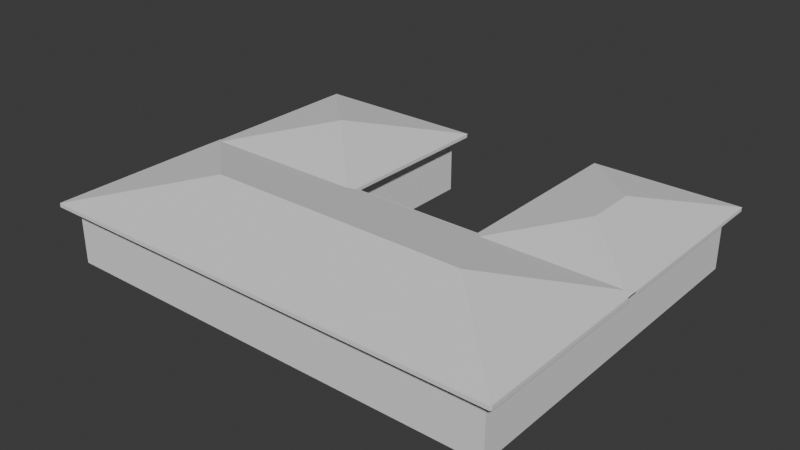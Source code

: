 # Source: house_roofline.blend  (saved by Blender 5.0.118; exported with 4.5.12 LTS)
import bpy
from mathutils import Matrix  # noqa: F401  (used for matrix-valued properties, if any)

bpy.ops.wm.read_factory_settings(use_empty=True)
scene = bpy.context.scene
scene.name = 'Scene'

# ---- collections
col_collection = bpy.data.collections.new('Collection'); scene.collection.children.link(col_collection)

# ---- world
world_world = bpy.data.worlds.new('World'); scene.world = world_world
world_world.use_nodes = True; world_world.node_tree.nodes.clear()
_N = world_world.node_tree.nodes; _L = world_world.node_tree.links
n0 = _N.new('ShaderNodeOutputWorld'); n0.name = 'World Output'; n0.location = (200, 100)
n1 = _N.new('ShaderNodeBackground'); n1.name = 'Background'; n1.location = (-200, 100)
n1.inputs[0].default_value = (0.05088, 0.05088, 0.05088, 1.0)
_L.new(n1.outputs[0], n0.inputs[0])
n0.is_active_output = True
world_world.color = (0.05088, 0.05088, 0.05088)
world_world.sun_shadow_jitter_overblur = 0.0

# ---- meshes
me_cube = bpy.data.meshes.new('Cube')
me_cube.from_pydata([(0.0, 0.0, 0.0), (0.0, 0.0, 96.0), (0.0, 250.0, 0.0), (0.0, 250.0, 96.0), (249.0, 0.0, 0.0), (249.0, 0.0, 96.0), (249.0, 250.0, 0.0), (249.0, 250.0, 96.0)], [], [(0, 1, 3, 2), (2, 3, 7, 6), (6, 7, 5, 4), (4, 5, 1, 0), (2, 6, 4, 0), (7, 3, 1, 5)])
_uv = me_cube.uv_layers.new(name='UVMap')
_uv.uv.foreach_set('vector', [0.375, 0.0, 0.625, 0.0, 0.625, 0.25, 0.375, 0.25, 0.375, 0.25, 0.625, 0.25, 0.625, 0.5, 0.375, 0.5, 0.375, 0.5, 0.625, 0.5, 0.625, 0.75, 0.375, 0.75, 0.375, 0.75, 0.625, 0.75, 0.625, 1.0, 0.375, 1.0, 0.125, 0.5, 0.375, 0.5, 0.375, 0.75, 0.125, 0.75, 0.625, 0.5, 0.875, 0.5, 0.875, 0.75, 0.625, 0.75])
me_cube.update()
me_cube_001 = bpy.data.meshes.new('Cube.001')
me_cube_001.from_pydata([(0.0, -280.0, 0.0), (0.0, -280.0, 96.0), (0.0, 0.0, 0.0), (0.0, 0.0, 96.0), (700.0, -280.0, 0.0), (700.0, -280.0, 96.0), (700.0, 0.0, 0.0), (700.0, 0.0, 96.0)], [], [(0, 1, 3, 2), (2, 3, 7, 6), (6, 7, 5, 4), (4, 5, 1, 0), (2, 6, 4, 0), (7, 3, 1, 5)])
_uv = me_cube_001.uv_layers.new(name='UVMap')
_uv.uv.foreach_set('vector', [0.375, 0.0, 0.625, 0.0, 0.625, 0.25, 0.375, 0.25, 0.375, 0.25, 0.625, 0.25, 0.625, 0.5, 0.375, 0.5, 0.375, 0.5, 0.625, 0.5, 0.625, 0.75, 0.375, 0.75, 0.375, 0.75, 0.625, 0.75, 0.625, 1.0, 0.375, 1.0, 0.125, 0.5, 0.375, 0.5, 0.375, 0.75, 0.125, 0.75, 0.625, 0.5, 0.875, 0.5, 0.875, 0.75, 0.625, 0.75])
me_cube_001.update()
me_cube_002 = bpy.data.meshes.new('Cube.002')
me_cube_002.from_pydata([(500.0, 0.0, 0.0), (500.0, 0.0, 96.0), (500.0, 280.0, 0.0), (500.0, 280.0, 96.0), (700.0, 0.0, 0.0), (700.0, 0.0, 96.0), (700.0, 280.0, 0.0), (700.0, 280.0, 96.0)], [], [(0, 1, 3, 2), (2, 3, 7, 6), (6, 7, 5, 4), (4, 5, 1, 0), (2, 6, 4, 0), (7, 3, 1, 5)])
_uv = me_cube_002.uv_layers.new(name='UVMap')
_uv.uv.foreach_set('vector', [0.375, 0.0, 0.625, 0.0, 0.625, 0.25, 0.375, 0.25, 0.375, 0.25, 0.625, 0.25, 0.625, 0.5, 0.375, 0.5, 0.375, 0.5, 0.625, 0.5, 0.625, 0.75, 0.375, 0.75, 0.375, 0.75, 0.625, 0.75, 0.625, 1.0, 0.375, 1.0, 0.125, 0.5, 0.375, 0.5, 0.375, 0.75, 0.125, 0.75, 0.625, 0.5, 0.875, 0.5, 0.875, 0.75, 0.625, 0.75])
me_cube_002.update()
me_garageroof_004 = bpy.data.meshes.new('GarageRoof.004')
me_garageroof_004.from_pydata([(-18.0, -18.0, 96.0), (267.0, -18.0, 96.0), (267.0, 268.0, 96.0), (-18.0, 268.0, 96.0), (124.5, 124.5, 127.1), (124.5, 125.5, 127.1)], [], [(0, 1, 4), (3, 5, 2), (0, 4, 5, 3), (1, 2, 5, 4)])
me_garageroof_004.update()
me_masterroof_003 = bpy.data.meshes.new('MasterRoof.003')
me_masterroof_003.from_pydata([(482.0, -18.0, 96.0), (718.0, -18.0, 96.0), (718.0, 298.0, 96.0), (482.0, 298.0, 96.0), (600.0, 100.0, 121.0), (600.0, 180.0, 121.0)], [], [(0, 1, 4), (3, 5, 2), (0, 4, 5, 3), (1, 2, 5, 4)])
me_masterroof_003.update()
me_mainroof_003 = bpy.data.meshes.new('MainRoof.003')
me_mainroof_003.from_pydata([(-18.0, 0.0, 96.0), (718.0, 0.0, 96.0), (718.0, -298.0, 96.0), (-18.0, -298.0, 96.0), (140.0, -140.0, 131.0), (560.0, -140.0, 131.0)], [], [(0, 1, 5, 4), (3, 4, 5, 2), (0, 4, 3), (1, 2, 5)])
me_mainroof_003.update()
me_garagefascia = bpy.data.meshes.new('GarageFascia')
me_garagefascia.from_pydata([(-18.0, -18.0, 90.5), (267.0, -18.0, 90.5), (267.0, -18.0, 96.0), (-18.0, -18.0, 96.0), (-18.0, -16.5, 90.5), (267.0, -16.5, 90.5), (267.0, -16.5, 96.0), (-18.0, -16.5, 96.0), (267.0, -18.0, 90.5), (267.0, 268.0, 90.5), (267.0, 268.0, 96.0), (267.0, -18.0, 96.0), (265.5, -18.0, 90.5), (265.5, 268.0, 90.5), (265.5, 268.0, 96.0), (265.5, -18.0, 96.0), (267.0, 268.0, 90.5), (-18.0, 268.0, 90.5), (-18.0, 268.0, 96.0), (267.0, 268.0, 96.0), (267.0, 266.5, 90.5), (-18.0, 266.5, 90.5), (-18.0, 266.5, 96.0), (267.0, 266.5, 96.0), (-18.0, 268.0, 90.5), (-18.0, -18.0, 90.5), (-18.0, -18.0, 96.0), (-18.0, 268.0, 96.0), (-16.5, 268.0, 90.5), (-16.5, -18.0, 90.5), (-16.5, -18.0, 96.0), (-16.5, 268.0, 96.0)], [], [(0, 1, 2, 3), (4, 7, 6, 5), (0, 3, 7, 4), (1, 5, 6, 2), (0, 4, 5, 1), (8, 9, 10, 11), (12, 15, 14, 13), (8, 11, 15, 12), (9, 13, 14, 10), (8, 12, 13, 9), (16, 17, 18, 19), (20, 23, 22, 21), (16, 19, 23, 20), (17, 21, 22, 18), (16, 20, 21, 17), (24, 25, 26, 27), (28, 31, 30, 29), (24, 27, 31, 28), (25, 29, 30, 26), (24, 28, 29, 25)])
me_garagefascia.update()
me_masterfascia = bpy.data.meshes.new('MasterFascia')
me_masterfascia.from_pydata([(482.0, -18.0, 90.5), (718.0, -18.0, 90.5), (718.0, -18.0, 96.0), (482.0, -18.0, 96.0), (482.0, -16.5, 90.5), (718.0, -16.5, 90.5), (718.0, -16.5, 96.0), (482.0, -16.5, 96.0), (718.0, -18.0, 90.5), (718.0, 298.0, 90.5), (718.0, 298.0, 96.0), (718.0, -18.0, 96.0), (716.5, -18.0, 90.5), (716.5, 298.0, 90.5), (716.5, 298.0, 96.0), (716.5, -18.0, 96.0), (718.0, 298.0, 90.5), (482.0, 298.0, 90.5), (482.0, 298.0, 96.0), (718.0, 298.0, 96.0), (718.0, 296.5, 90.5), (482.0, 296.5, 90.5), (482.0, 296.5, 96.0), (718.0, 296.5, 96.0), (482.0, 298.0, 90.5), (482.0, -18.0, 90.5), (482.0, -18.0, 96.0), (482.0, 298.0, 96.0), (483.5, 298.0, 90.5), (483.5, -18.0, 90.5), (483.5, -18.0, 96.0), (483.5, 298.0, 96.0)], [], [(0, 1, 2, 3), (4, 7, 6, 5), (0, 3, 7, 4), (1, 5, 6, 2), (0, 4, 5, 1), (8, 9, 10, 11), (12, 15, 14, 13), (8, 11, 15, 12), (9, 13, 14, 10), (8, 12, 13, 9), (16, 17, 18, 19), (20, 23, 22, 21), (16, 19, 23, 20), (17, 21, 22, 18), (16, 20, 21, 17), (24, 25, 26, 27), (28, 31, 30, 29), (24, 27, 31, 28), (25, 29, 30, 26), (24, 28, 29, 25)])
me_masterfascia.update()
me_mainfascia = bpy.data.meshes.new('MainFascia')
me_mainfascia.from_pydata([(-18.0, 0.0, 90.5), (718.0, 0.0, 90.5), (718.0, 0.0, 96.0), (-18.0, 0.0, 96.0), (-18.0, 1.5, 90.5), (718.0, 1.5, 90.5), (718.0, 1.5, 96.0), (-18.0, 1.5, 96.0), (718.0, 0.0, 90.5), (718.0, -298.0, 90.5), (718.0, -298.0, 96.0), (718.0, 0.0, 96.0), (719.5, 0.0, 90.5), (719.5, -298.0, 90.5), (719.5, -298.0, 96.0), (719.5, 0.0, 96.0), (718.0, -298.0, 90.5), (-18.0, -298.0, 90.5), (-18.0, -298.0, 96.0), (718.0, -298.0, 96.0), (718.0, -299.5, 90.5), (-18.0, -299.5, 90.5), (-18.0, -299.5, 96.0), (718.0, -299.5, 96.0), (-18.0, -298.0, 90.5), (-18.0, 0.0, 90.5), (-18.0, 0.0, 96.0), (-18.0, -298.0, 96.0), (-19.5, -298.0, 90.5), (-19.5, 0.0, 90.5), (-19.5, 0.0, 96.0), (-19.5, -298.0, 96.0)], [], [(0, 1, 2, 3), (4, 7, 6, 5), (0, 3, 7, 4), (1, 5, 6, 2), (0, 4, 5, 1), (8, 9, 10, 11), (12, 15, 14, 13), (8, 11, 15, 12), (9, 13, 14, 10), (8, 12, 13, 9), (16, 17, 18, 19), (20, 23, 22, 21), (16, 19, 23, 20), (17, 21, 22, 18), (16, 20, 21, 17), (24, 25, 26, 27), (28, 31, 30, 29), (24, 27, 31, 28), (25, 29, 30, 26), (24, 28, 29, 25)])
me_mainfascia.update()

# ---- objects
ob_garage = bpy.data.objects.new('Garage', me_cube)
ob_mainbody = bpy.data.objects.new('MainBody', me_cube_001)
ob_masterbedroom = bpy.data.objects.new('MasterBedroom', me_cube_002)
ob_garageroof = bpy.data.objects.new('GarageRoof', me_garageroof_004)
ob_masterroof = bpy.data.objects.new('MasterRoof', me_masterroof_003)
ob_mainroof = bpy.data.objects.new('MainRoof', me_mainroof_003)
ob_garagefascia = bpy.data.objects.new('GarageFascia', me_garagefascia)
ob_masterfascia = bpy.data.objects.new('MasterFascia', me_masterfascia)
ob_mainfascia = bpy.data.objects.new('MainFascia', me_mainfascia)

# ---- transforms, parenting, visibility, modifiers, constraints
ob_garage.location = (0.0, 0.0, 0.0)
ob_mainbody.location = (0.0, 0.0, 0.0)
ob_masterbedroom.location = (0.0, 0.0, 0.0)
ob_garageroof.location = (0.0, 0.0, 0.0)
ob_masterroof.location = (0.0, 0.0, 0.0)
ob_mainroof.location = (0.0, 0.0, 0.0)
ob_garagefascia.location = (0.0, 0.0, 0.0)
ob_masterfascia.location = (0.0, 0.0, 0.0)
ob_mainfascia.location = (0.0, 0.0, 0.0)

# ---- collection membership
col_collection.objects.link(ob_garage)
col_collection.objects.link(ob_mainbody)
col_collection.objects.link(ob_masterbedroom)
col_collection.objects.link(ob_garageroof)
col_collection.objects.link(ob_masterroof)
col_collection.objects.link(ob_mainroof)
col_collection.objects.link(ob_garagefascia)
col_collection.objects.link(ob_masterfascia)
col_collection.objects.link(ob_mainfascia)

# ---- scene / render settings (as saved in the file)
scene.frame_start = 1; scene.frame_end = 250; scene.frame_set(1)
scene.render.engine = 'BLENDER_EEVEE_NEXT'
scene.render.bake_bias = 0.0
scene.render.bake_samples = 0
scene.cycles.sampling_pattern = 'TABULATED_SOBOL'
scene.eevee.use_volume_custom_range = False
bpy.context.view_layer.update()

# ---- added for rendering (the .blend has no active camera and no usable light): camera, sun
cam_auto = bpy.data.cameras.new('AutoCamera')
cam_auto.lens = 50.0
cam_auto.sensor_width = 36.0
cam_auto.clip_end = 15577.0
ob_auto_camera = bpy.data.objects.new('AutoCamera', cam_auto)
scene.collection.objects.link(ob_auto_camera)
ob_auto_camera.location = (1237.58, -1065.85, 775.567)
ob_auto_camera.rotation_euler = (1.09748, -7.21219e-08, 0.694738)
scene.camera = ob_auto_camera
light_auto_sun = bpy.data.lights.new('AutoSun', 'SUN')
light_auto_sun.energy = 3.0
light_auto_sun.angle = 0.0523599
ob_auto_sun = bpy.data.objects.new('AutoSun', light_auto_sun)
scene.collection.objects.link(ob_auto_sun)
ob_auto_sun.rotation_euler = (0.872665, 0.174533, 0.523599)
bpy.context.view_layer.update()
